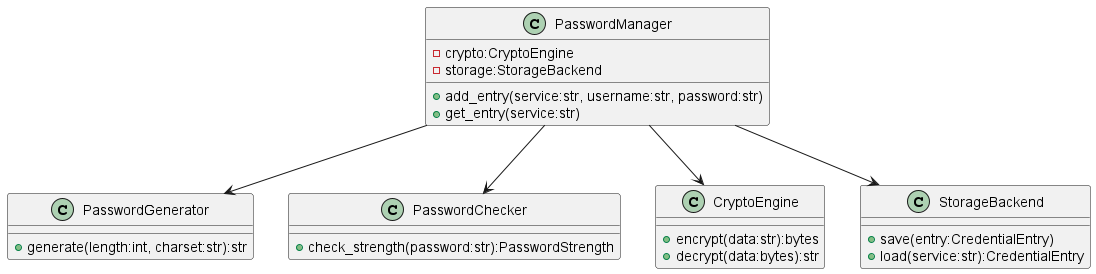

The diagram above was rendered by PlantUML. Its source (embedded in the PNG):
@startuml Class
class PasswordGenerator {
  +generate(length:int, charset:str):str
}

class PasswordChecker {
  +check_strength(password:str):PasswordStrength
}

class PasswordManager {
  -crypto:CryptoEngine
  -storage:StorageBackend
  +add_entry(service:str, username:str, password:str)
  +get_entry(service:str)
}

class CryptoEngine {
  +encrypt(data:str):bytes
  +decrypt(data:bytes):str
}

class StorageBackend {
  +save(entry:CredentialEntry)
  +load(service:str):CredentialEntry
}

PasswordManager --> PasswordGenerator
PasswordManager --> PasswordChecker
PasswordManager --> CryptoEngine
PasswordManager --> StorageBackend
@enduml